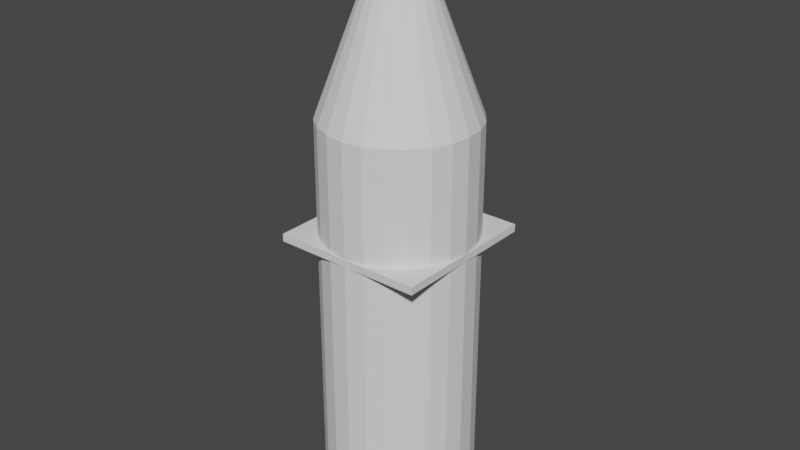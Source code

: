 # Source: measurements.blend  (saved by Blender 3.3.6; exported with 4.5.12 LTS)
import bpy
from mathutils import Matrix  # noqa: F401  (used for matrix-valued properties, if any)

bpy.ops.wm.read_factory_settings(use_empty=True)
scene = bpy.context.scene
scene.name = 'Scene'

# ---- collections
col_collection = bpy.data.collections.new('Collection'); scene.collection.children.link(col_collection)

# ---- world
world_world = bpy.data.worlds.new('World'); scene.world = world_world
world_world.use_nodes = True; world_world.node_tree.nodes.clear()
_N = world_world.node_tree.nodes; _L = world_world.node_tree.links
n0 = _N.new('ShaderNodeOutputWorld'); n0.name = 'World Output'; n0.location = (300, 300)
n1 = _N.new('ShaderNodeBackground'); n1.name = 'Background'; n1.location = (10, 300)
n1.inputs[0].default_value = (0.05088, 0.05088, 0.05088, 1.0)
_L.new(n1.outputs[0], n0.inputs[0])
n0.is_active_output = True
world_world.color = (0.05088, 0.05088, 0.05088)
world_world.use_sun_shadow = False
world_world.sun_shadow_jitter_overblur = 0.0

# ---- meshes
me_cube_001 = bpy.data.meshes.new('Cube.001')
me_cube_001.from_pydata([(-1.25, -1.25, -1.956), (-1.25, -1.25, -1.831), (-1.25, 1.25, -1.956), (-1.25, 1.25, -1.831), (1.25, -1.25, -1.956), (1.25, -1.25, -1.831), (1.25, 1.25, -1.956), (1.25, 1.25, -1.831), (0.0, 1.25, 1.907e-05), (-9.313e-09, 0.3125, 2.5), (0.3235, 1.207, 1.907e-05), (0.08088, 0.3019, 2.5), (0.625, 1.083, 1.907e-05), (0.1562, 0.2706, 2.5), (0.8839, 0.8839, 1.907e-05), (0.221, 0.221, 2.5), (1.083, 0.625, 1.907e-05), (0.2706, 0.1562, 2.5), (1.207, 0.3235, 1.907e-05), (0.3019, 0.08088, 2.5), (1.25, 0.0, 1.907e-05), (0.3125, -7.451e-09, 2.5), (1.207, -0.3235, 1.907e-05), (0.3019, -0.08088, 2.5), (1.083, -0.625, 1.907e-05), (0.2706, -0.1562, 2.5), (0.8839, -0.8839, 1.907e-05), (0.221, -0.221, 2.5), (0.625, -1.083, 1.907e-05), (0.1562, -0.2706, 2.5), (0.3235, -1.207, 1.907e-05), (0.08088, -0.3019, 2.5), (0.0, -1.25, 1.991e-05), (-7.451e-09, -0.3125, 2.5), (-0.3235, -1.207, 1.991e-05), (-0.08088, -0.3019, 2.5), (-0.625, -1.083, 1.907e-05), (-0.1562, -0.2706, 2.5), (-0.8839, -0.8839, 1.907e-05), (-0.221, -0.221, 2.5), (-1.083, -0.625, 1.907e-05), (-0.2706, -0.1562, 2.5), (-1.207, -0.3235, 1.907e-05), (-0.3019, -0.08088, 2.5), (-1.25, 0.0, 1.907e-05), (-0.3125, -7.451e-09, 2.5), (-1.207, 0.3235, 1.907e-05), (-0.3019, 0.08088, 2.5), (-1.083, 0.625, 1.907e-05), (-0.2706, 0.1562, 2.5), (-0.8839, 0.8839, 1.907e-05), (-0.221, 0.221, 2.5), (-0.625, 1.083, 1.907e-05), (-0.1562, 0.2706, 2.5), (-0.3235, 1.207, 1.907e-05), (-0.08088, 0.3019, 2.5), (0.0223, 0.08323, 3.107), (-5.266e-09, 0.08617, 3.107), (0.04308, 0.07462, 3.107), (0.06093, 0.06093, 3.107), (0.07462, 0.04308, 3.107), (0.08323, 0.0223, 3.107), (0.08617, -7.451e-09, 3.107), (0.08323, -0.0223, 3.107), (0.07462, -0.04308, 3.107), (0.06093, -0.06093, 3.107), (0.04308, -0.07462, 3.107), (0.0223, -0.08323, 3.107), (-4.752e-09, -0.08617, 3.107), (-0.0223, -0.08323, 3.107), (-0.04308, -0.07462, 3.107), (-0.06093, -0.06093, 3.107), (-0.07462, -0.04308, 3.107), (-0.08323, -0.0223, 3.107), (-0.08617, -7.451e-09, 3.107), (-0.08323, 0.0223, 3.107), (-0.07462, 0.04308, 3.107), (-0.06093, 0.06093, 3.107), (-0.04308, 0.07462, 3.107), (-0.0223, 0.08323, 3.107), (-7.257e-09, 1.25, -0.5041), (0.3235, 1.207, -0.5041), (0.625, 1.083, -0.5041), (0.8839, 0.8839, -0.5041), (1.083, 0.625, -0.5041), (1.207, 0.3235, -0.5041), (1.25, -5.513e-08, -0.5041), (1.207, -0.3235, -0.5041), (1.083, -0.625, -0.5041), (0.8839, -0.8839, -0.5041), (0.625, -1.083, -0.5041), (0.3235, -1.207, -0.5041), (-7.257e-09, -1.25, -0.5041), (-0.3235, -1.207, -0.5041), (-0.625, -1.083, -0.5041), (-0.8839, -0.8839, -0.5041), (-1.083, -0.625, -0.5041), (-1.207, -0.3235, -0.5041), (-1.25, -5.513e-08, -0.5041), (-1.207, 0.3235, -0.5041), (-1.083, 0.625, -0.5041), (-0.8839, 0.8839, -0.5041), (-0.625, 1.083, -0.5041), (-0.3235, 1.207, -0.5041), (-9.85e-09, 1.25, -1.348), (0.3235, 1.207, -1.348), (0.625, 1.083, -1.348), (0.8839, 0.8839, -1.348), (1.083, 0.625, -1.348), (1.207, 0.3235, -1.348), (1.25, -1.475e-07, -1.348), (1.207, -0.3235, -1.348), (1.083, -0.625, -1.348), (0.8839, -0.8839, -1.348), (0.625, -1.083, -1.348), (0.3235, -1.207, -1.348), (-9.85e-09, -1.25, -1.348), (-0.3235, -1.207, -1.348), (-0.625, -1.083, -1.348), (-0.8839, -0.8839, -1.348), (-1.083, -0.625, -1.348), (-1.207, -0.3235, -1.348), (-1.25, -1.475e-07, -1.348), (-1.207, 0.3235, -1.348), (-1.083, 0.625, -1.348), (-0.8839, 0.8839, -1.348), (-0.625, 1.083, -1.348), (-0.3235, 1.207, -1.348), (1.779e-08, 1.25, -4.348), (0.3235, 1.207, -4.348), (0.625, 1.083, -4.348), (0.8839, 0.8839, -4.348), (1.083, 0.625, -4.348), (1.207, 0.3235, -4.348), (1.25, -5.224e-07, -4.348), (1.207, -0.3235, -4.348), (1.083, -0.625, -4.348), (0.8839, -0.8839, -4.348), (0.625, -1.083, -4.348), (0.3235, -1.207, -4.348), (1.779e-08, -1.25, -4.348), (-0.3235, -1.207, -4.348), (-0.625, -1.083, -4.348), (-0.8839, -0.8839, -4.348), (-1.083, -0.625, -4.348), (-1.207, -0.3235, -4.348), (-1.25, -5.224e-07, -4.348), (-1.207, 0.3235, -4.348), (-1.083, 0.625, -4.348), (-0.8839, 0.8839, -4.348), (-0.625, 1.083, -4.348), (-0.3235, 1.207, -4.348), (7.944e-08, 1.25, -5.185), (0.3235, 1.207, -5.185), (0.625, 1.083, -5.185), (0.8839, 0.8839, -5.185), (1.083, 0.625, -5.185), (1.207, 0.3235, -5.185), (1.25, -6.27e-07, -5.185), (1.207, -0.3235, -5.185), (1.083, -0.625, -5.185), (0.8839, -0.8839, -5.185), (0.625, -1.083, -5.185), (0.3235, -1.207, -5.185), (7.944e-08, -1.25, -5.185), (-0.3235, -1.207, -5.185), (-0.625, -1.083, -5.185), (-0.8839, -0.8839, -5.185), (-1.083, -0.625, -5.185), (-1.207, -0.3235, -5.185), (-1.25, -6.27e-07, -5.185), (-1.207, 0.3235, -5.185), (-1.083, 0.625, -5.185), (-0.8839, 0.8839, -5.185), (-0.625, 1.083, -5.185), (-0.3235, 1.207, -5.185), (7.295e-08, 1.25, -5.714), (0.3235, 1.207, -5.714), (0.625, 1.083, -5.714), (0.8839, 0.8839, -5.714), (1.083, 0.625, -5.714), (1.207, 0.3235, -5.714), (1.25, -6.931e-07, -5.714), (1.207, -0.3235, -5.714), (1.083, -0.625, -5.714), (0.8839, -0.8839, -5.714), (0.625, -1.083, -5.714), (0.3235, -1.207, -5.714), (7.295e-08, -1.25, -5.714), (-0.3235, -1.207, -5.714), (-0.625, -1.083, -5.714), (-0.8839, -0.8839, -5.714), (-1.083, -0.625, -5.714), (-1.207, -0.3235, -5.714), (-1.25, -6.931e-07, -5.714), (-1.207, 0.3235, -5.714), (-1.083, 0.625, -5.714), (-0.8839, 0.8839, -5.714), (-0.625, 1.083, -5.714), (-0.3235, 1.207, -5.714), (1.858e-07, 1.25, -6.633), (0.3235, 1.207, -6.633), (0.625, 1.083, -6.633), (0.8839, 0.8839, -6.633), (1.083, 0.625, -6.633), (1.207, 0.3235, -6.633), (1.25, -8.08e-07, -6.633), (1.207, -0.3235, -6.633), (1.083, -0.625, -6.633), (0.8839, -0.8839, -6.633), (0.625, -1.083, -6.633), (0.3235, -1.207, -6.633), (1.858e-07, -1.25, -6.633), (-0.3235, -1.207, -6.633), (-0.625, -1.083, -6.633), (-0.8839, -0.8839, -6.633), (-1.083, -0.625, -6.633), (-1.207, -0.3235, -6.633), (-1.25, -8.08e-07, -6.633), (-1.207, 0.3235, -6.633), (-1.083, 0.625, -6.633), (-0.8839, 0.8839, -6.633), (-0.625, 1.083, -6.633), (-0.3235, 1.207, -6.633)], [], [(0, 1, 3, 2), (2, 3, 7, 6), (6, 7, 5, 4), (4, 5, 1, 0), (2, 6, 4, 0), (7, 3, 1, 5), (8, 9, 11, 10), (10, 11, 13, 12), (12, 13, 15, 14), (14, 15, 17, 16), (16, 17, 19, 18), (18, 19, 21, 20), (20, 21, 23, 22), (22, 23, 25, 24), (24, 25, 27, 26), (26, 27, 29, 28), (28, 29, 31, 30), (30, 31, 33, 32), (32, 33, 35, 34), (34, 35, 37, 36), (36, 37, 39, 38), (38, 39, 41, 40), (40, 41, 43, 42), (42, 43, 45, 44), (44, 45, 47, 46), (46, 47, 49, 48), (48, 49, 51, 50), (50, 51, 53, 52), (51, 49, 76, 77), (52, 53, 55, 54), (54, 55, 9, 8), (18, 20, 86, 85), (56, 57, 79, 78, 77, 76, 75, 74, 73, 72, 71, 70, 69, 68, 67, 66, 65, 64, 63, 62, 61, 60, 59, 58), (17, 15, 59, 60), (27, 25, 64, 65), (37, 35, 69, 70), (47, 45, 74, 75), (9, 55, 79, 57), (13, 11, 56, 58), (23, 21, 62, 63), (33, 31, 67, 68), (43, 41, 72, 73), (53, 51, 77, 78), (19, 17, 60, 61), (29, 27, 65, 66), (39, 37, 70, 71), (49, 47, 75, 76), (15, 13, 58, 59), (25, 23, 63, 64), (11, 9, 57, 56), (35, 33, 68, 69), (45, 43, 73, 74), (55, 53, 78, 79), (21, 19, 61, 62), (31, 29, 66, 67), (41, 39, 71, 72), (87, 88, 112, 111), (28, 30, 91, 90), (38, 40, 96, 95), (48, 50, 101, 100), (14, 16, 84, 83), (24, 26, 89, 88), (34, 36, 94, 93), (44, 46, 99, 98), (54, 8, 80, 103), (10, 12, 82, 81), (20, 22, 87, 86), (30, 32, 92, 91), (40, 42, 97, 96), (50, 52, 102, 101), (16, 18, 85, 84), (26, 28, 90, 89), (36, 38, 95, 94), (46, 48, 100, 99), (12, 14, 83, 82), (22, 24, 88, 87), (8, 10, 81, 80), (32, 34, 93, 92), (42, 44, 98, 97), (52, 54, 103, 102), (122, 123, 147, 146), (102, 103, 127, 126), (80, 81, 105, 104), (95, 96, 120, 119), (88, 89, 113, 112), (103, 80, 104, 127), (81, 82, 106, 105), (96, 97, 121, 120), (89, 90, 114, 113), (82, 83, 107, 106), (97, 98, 122, 121), (90, 91, 115, 114), (83, 84, 108, 107), (98, 99, 123, 122), (91, 92, 116, 115), (84, 85, 109, 108), (99, 100, 124, 123), (92, 93, 117, 116), (85, 86, 110, 109), (100, 101, 125, 124), (93, 94, 118, 117), (86, 87, 111, 110), (101, 102, 126, 125), (94, 95, 119, 118), (135, 136, 160, 159), (115, 116, 140, 139), (108, 109, 133, 132), (123, 124, 148, 147), (116, 117, 141, 140), (109, 110, 134, 133), (124, 125, 149, 148), (117, 118, 142, 141), (110, 111, 135, 134), (125, 126, 150, 149), (118, 119, 143, 142), (111, 112, 136, 135), (126, 127, 151, 150), (104, 105, 129, 128), (119, 120, 144, 143), (112, 113, 137, 136), (127, 104, 128, 151), (105, 106, 130, 129), (120, 121, 145, 144), (113, 114, 138, 137), (106, 107, 131, 130), (121, 122, 146, 145), (114, 115, 139, 138), (107, 108, 132, 131), (163, 164, 188, 187), (150, 151, 175, 174), (128, 129, 153, 152), (143, 144, 168, 167), (136, 137, 161, 160), (151, 128, 152, 175), (129, 130, 154, 153), (144, 145, 169, 168), (137, 138, 162, 161), (130, 131, 155, 154), (145, 146, 170, 169), (138, 139, 163, 162), (131, 132, 156, 155), (146, 147, 171, 170), (139, 140, 164, 163), (132, 133, 157, 156), (147, 148, 172, 171), (140, 141, 165, 164), (133, 134, 158, 157), (148, 149, 173, 172), (141, 142, 166, 165), (134, 135, 159, 158), (149, 150, 174, 173), (142, 143, 167, 166), (198, 199, 223, 222), (156, 157, 181, 180), (171, 172, 196, 195), (164, 165, 189, 188), (157, 158, 182, 181), (172, 173, 197, 196), (165, 166, 190, 189), (158, 159, 183, 182), (173, 174, 198, 197), (166, 167, 191, 190), (159, 160, 184, 183), (174, 175, 199, 198), (152, 153, 177, 176), (167, 168, 192, 191), (160, 161, 185, 184), (175, 152, 176, 199), (153, 154, 178, 177), (168, 169, 193, 192), (161, 162, 186, 185), (154, 155, 179, 178), (169, 170, 194, 193), (162, 163, 187, 186), (155, 156, 180, 179), (170, 171, 195, 194), (200, 201, 202, 203, 204, 205, 206, 207, 208, 209, 210, 211, 212, 213, 214, 215, 216, 217, 218, 219, 220, 221, 222, 223), (176, 177, 201, 200), (191, 192, 216, 215), (184, 185, 209, 208), (199, 176, 200, 223), (177, 178, 202, 201), (192, 193, 217, 216), (185, 186, 210, 209), (178, 179, 203, 202), (193, 194, 218, 217), (186, 187, 211, 210), (179, 180, 204, 203), (194, 195, 219, 218), (187, 188, 212, 211), (180, 181, 205, 204), (195, 196, 220, 219), (188, 189, 213, 212), (181, 182, 206, 205), (196, 197, 221, 220), (189, 190, 214, 213), (182, 183, 207, 206), (197, 198, 222, 221), (190, 191, 215, 214), (183, 184, 208, 207)])
_uv = me_cube_001.uv_layers.new(name='UVMap')
_uv.uv.foreach_set('vector', [0.375, 0.0, 0.625, 0.0, 0.625, 0.25, 0.375, 0.25, 0.375, 0.25, 0.625, 0.25, 0.625, 0.5, 0.375, 0.5, 0.375, 0.5, 0.625, 0.5, 0.625, 0.75, 0.375, 0.75, 0.375, 0.75, 0.625, 0.75, 0.625, 1.0, 0.375, 1.0, 0.125, 0.5, 0.375, 0.5, 0.375, 0.75, 0.125, 0.75, 0.625, 0.5, 0.875, 0.5, 0.875, 0.75, 0.625, 0.75, 1.0, 0.5, 1.0, 1.0, 0.9583, 1.0, 0.9583, 0.5, 0.9583, 0.5, 0.9583, 1.0, 0.9167, 1.0, 0.9167, 0.5, 0.9167, 0.5, 0.9167, 1.0, 0.875, 1.0, 0.875, 0.5, 0.875, 0.5, 0.875, 1.0, 0.8333, 1.0, 0.8333, 0.5, 0.8333, 0.5, 0.8333, 1.0, 0.7917, 1.0, 0.7917, 0.5, 0.7917, 0.5, 0.7917, 1.0, 0.75, 1.0, 0.75, 0.5, 0.75, 0.5, 0.75, 1.0, 0.7083, 1.0, 0.7083, 0.5, 0.7083, 0.5, 0.7083, 1.0, 0.6667, 1.0, 0.6667, 0.5, 0.6667, 0.5, 0.6667, 1.0, 0.625, 1.0, 0.625, 0.5, 0.625, 0.5, 0.625, 1.0, 0.5833, 1.0, 0.5833, 0.5, 0.5833, 0.5, 0.5833, 1.0, 0.5417, 1.0, 0.5417, 0.5, 0.5417, 0.5, 0.5417, 1.0, 0.5, 1.0, 0.5, 0.5, 0.5, 0.5, 0.5, 1.0, 0.4583, 1.0, 0.4583, 0.5, 0.4583, 0.5, 0.4583, 1.0, 0.4167, 1.0, 0.4167, 0.5, 0.4167, 0.5, 0.4167, 1.0, 0.375, 1.0, 0.375, 0.5, 0.375, 0.5, 0.375, 1.0, 0.3333, 1.0, 0.3333, 0.5, 0.3333, 0.5, 0.3333, 1.0, 0.2917, 1.0, 0.2917, 0.5, 0.2917, 0.5, 0.2917, 1.0, 0.25, 1.0, 0.25, 0.5, 0.25, 0.5, 0.25, 1.0, 0.2083, 1.0, 0.2083, 0.5, 0.2083, 0.5, 0.2083, 1.0, 0.1667, 1.0, 0.1667, 0.5, 0.1667, 0.5, 0.1667, 1.0, 0.125, 1.0, 0.125, 0.5, 0.125, 0.5, 0.125, 1.0, 0.08333, 1.0, 0.08333, 0.5, 0.125, 1.0, 0.1667, 1.0, 0.1667, 1.0, 0.125, 1.0, 0.08333, 0.5, 0.08333, 1.0, 0.04167, 1.0, 0.04167, 0.5, 0.04167, 0.5, 0.04167, 1.0, -1.863e-07, 1.0, -1.863e-07, 0.5, 0.7917, 0.5, 0.75, 0.5, 0.75, 0.5, 0.7917, 0.5, 0.3121, 0.4818, 0.25, 0.49, 0.1879, 0.4818, 0.13, 0.4578, 0.08029, 0.4197, 0.04215, 0.37, 0.01818, 0.3121, 0.01, 0.25, 0.01818, 0.1879, 0.04215, 0.13, 0.08029, 0.08029, 0.13, 0.04215, 0.1879, 0.01818, 0.25, 0.01, 0.3121, 0.01818, 0.37, 0.04215, 0.4197, 0.08029, 0.4578, 0.13, 0.4818, 0.1879, 0.49, 0.25, 0.4818, 0.3121, 0.4578, 0.37, 0.4197, 0.4197, 0.37, 0.4578, 0.8333, 1.0, 0.875, 1.0, 0.875, 1.0, 0.8333, 1.0, 0.625, 1.0, 0.6667, 1.0, 0.6667, 1.0, 0.625, 1.0, 0.4167, 1.0, 0.4583, 1.0, 0.4583, 1.0, 0.4167, 1.0, 0.2083, 1.0, 0.25, 1.0, 0.25, 1.0, 0.2083, 1.0, -1.863e-07, 1.0, 0.04167, 1.0, 0.04167, 1.0, -1.863e-07, 1.0, 0.9167, 1.0, 0.9583, 1.0, 0.9583, 1.0, 0.9167, 1.0, 0.7083, 1.0, 0.75, 1.0, 0.75, 1.0, 0.7083, 1.0, 0.5, 1.0, 0.5417, 1.0, 0.5417, 1.0, 0.5, 1.0, 0.2917, 1.0, 0.3333, 1.0, 0.3333, 1.0, 0.2917, 1.0, 0.08333, 1.0, 0.125, 1.0, 0.125, 1.0, 0.08333, 1.0, 0.7917, 1.0, 0.8333, 1.0, 0.8333, 1.0, 0.7917, 1.0, 0.5833, 1.0, 0.625, 1.0, 0.625, 1.0, 0.5833, 1.0, 0.375, 1.0, 0.4167, 1.0, 0.4167, 1.0, 0.375, 1.0, 0.1667, 1.0, 0.2083, 1.0, 0.2083, 1.0, 0.1667, 1.0, 0.875, 1.0, 0.9167, 1.0, 0.9167, 1.0, 0.875, 1.0, 0.6667, 1.0, 0.7083, 1.0, 0.7083, 1.0, 0.6667, 1.0, 0.9583, 1.0, 1.0, 1.0, 1.0, 1.0, 0.9583, 1.0, 0.4583, 1.0, 0.5, 1.0, 0.5, 1.0, 0.4583, 1.0, 0.25, 1.0, 0.2917, 1.0, 0.2917, 1.0, 0.25, 1.0, 0.04167, 1.0, 0.08333, 1.0, 0.08333, 1.0, 0.04167, 1.0, 0.75, 1.0, 0.7917, 1.0, 0.7917, 1.0, 0.75, 1.0, 0.5417, 1.0, 0.5833, 1.0, 0.5833, 1.0, 0.5417, 1.0, 0.3333, 1.0, 0.375, 1.0, 0.375, 1.0, 0.3333, 1.0, 0.7083, 0.5, 0.6667, 0.5, 0.6667, 0.5, 0.7083, 0.5, 0.5833, 0.5, 0.5417, 0.5, 0.5417, 0.5, 0.5833, 0.5, 0.375, 0.5, 0.3333, 0.5, 0.3333, 0.5, 0.375, 0.5, 0.1667, 0.5, 0.125, 0.5, 0.125, 0.5, 0.1667, 0.5, 0.875, 0.5, 0.8333, 0.5, 0.8333, 0.5, 0.875, 0.5, 0.6667, 0.5, 0.625, 0.5, 0.625, 0.5, 0.6667, 0.5, 0.4583, 0.5, 0.4167, 0.5, 0.4167, 0.5, 0.4583, 0.5, 0.25, 0.5, 0.2083, 0.5, 0.2083, 0.5, 0.25, 0.5, 0.04167, 0.5, -1.863e-07, 0.5, -1.863e-07, 0.5, 0.04167, 0.5, 0.9583, 0.5, 0.9167, 0.5, 0.9167, 0.5, 0.9583, 0.5, 0.75, 0.5, 0.7083, 0.5, 0.7083, 0.5, 0.75, 0.5, 0.5417, 0.5, 0.5, 0.5, 0.5, 0.5, 0.5417, 0.5, 0.3333, 0.5, 0.2917, 0.5, 0.2917, 0.5, 0.3333, 0.5, 0.125, 0.5, 0.08333, 0.5, 0.08333, 0.5, 0.125, 0.5, 0.8333, 0.5, 0.7917, 0.5, 0.7917, 0.5, 0.8333, 0.5, 0.625, 0.5, 0.5833, 0.5, 0.5833, 0.5, 0.625, 0.5, 0.4167, 0.5, 0.375, 0.5, 0.375, 0.5, 0.4167, 0.5, 0.2083, 0.5, 0.1667, 0.5, 0.1667, 0.5, 0.2083, 0.5, 0.9167, 0.5, 0.875, 0.5, 0.875, 0.5, 0.9167, 0.5, 0.7083, 0.5, 0.6667, 0.5, 0.6667, 0.5, 0.7083, 0.5, 1.0, 0.5, 0.9583, 0.5, 0.9583, 0.5, 1.0, 0.5, 0.5, 0.5, 0.4583, 0.5, 0.4583, 0.5, 0.5, 0.5, 0.2917, 0.5, 0.25, 0.5, 0.25, 0.5, 0.2917, 0.5, 0.08333, 0.5, 0.04167, 0.5, 0.04167, 0.5, 0.08333, 0.5, 0.25, 0.5, 0.2083, 0.5, 0.2083, 0.5, 0.25, 0.5, 0.08333, 0.5, 0.04167, 0.5, 0.04167, 0.5, 0.08333, 0.5, 1.0, 0.5, 0.9583, 0.5, 0.9583, 0.5, 1.0, 0.5, 0.375, 0.5, 0.3333, 0.5, 0.3333, 0.5, 0.375, 0.5, 0.6667, 0.5, 0.625, 0.5, 0.625, 0.5, 0.6667, 0.5, 0.04167, 0.5, -1.863e-07, 0.5, -1.863e-07, 0.5, 0.04167, 0.5, 0.9583, 0.5, 0.9167, 0.5, 0.9167, 0.5, 0.9583, 0.5, 0.3333, 0.5, 0.2917, 0.5, 0.2917, 0.5, 0.3333, 0.5, 0.625, 0.5, 0.5833, 0.5, 0.5833, 0.5, 0.625, 0.5, 0.9167, 0.5, 0.875, 0.5, 0.875, 0.5, 0.9167, 0.5, 0.2917, 0.5, 0.25, 0.5, 0.25, 0.5, 0.2917, 0.5, 0.5833, 0.5, 0.5417, 0.5, 0.5417, 0.5, 0.5833, 0.5, 0.875, 0.5, 0.8333, 0.5, 0.8333, 0.5, 0.875, 0.5, 0.25, 0.5, 0.2083, 0.5, 0.2083, 0.5, 0.25, 0.5, 0.5417, 0.5, 0.5, 0.5, 0.5, 0.5, 0.5417, 0.5, 0.8333, 0.5, 0.7917, 0.5, 0.7917, 0.5, 0.8333, 0.5, 0.2083, 0.5, 0.1667, 0.5, 0.1667, 0.5, 0.2083, 0.5, 0.5, 0.5, 0.4583, 0.5, 0.4583, 0.5, 0.5, 0.5, 0.7917, 0.5, 0.75, 0.5, 0.75, 0.5, 0.7917, 0.5, 0.1667, 0.5, 0.125, 0.5, 0.125, 0.5, 0.1667, 0.5, 0.4583, 0.5, 0.4167, 0.5, 0.4167, 0.5, 0.4583, 0.5, 0.75, 0.5, 0.7083, 0.5, 0.7083, 0.5, 0.75, 0.5, 0.125, 0.5, 0.08333, 0.5, 0.08333, 0.5, 0.125, 0.5, 0.4167, 0.5, 0.375, 0.5, 0.375, 0.5, 0.4167, 0.5, 0.7083, 0.5, 0.6667, 0.5, 0.6667, 0.5, 0.7083, 0.5, 0.5417, 0.5, 0.5, 0.5, 0.5, 0.5, 0.5417, 0.5, 0.8333, 0.5, 0.7917, 0.5, 0.7917, 0.5, 0.8333, 0.5, 0.2083, 0.5, 0.1667, 0.5, 0.1667, 0.5, 0.2083, 0.5, 0.5, 0.5, 0.4583, 0.5, 0.4583, 0.5, 0.5, 0.5, 0.7917, 0.5, 0.75, 0.5, 0.75, 0.5, 0.7917, 0.5, 0.1667, 0.5, 0.125, 0.5, 0.125, 0.5, 0.1667, 0.5, 0.4583, 0.5, 0.4167, 0.5, 0.4167, 0.5, 0.4583, 0.5, 0.75, 0.5, 0.7083, 0.5, 0.7083, 0.5, 0.75, 0.5, 0.125, 0.5, 0.08333, 0.5, 0.08333, 0.5, 0.125, 0.5, 0.4167, 0.5, 0.375, 0.5, 0.375, 0.5, 0.4167, 0.5, 0.7083, 0.5, 0.6667, 0.5, 0.6667, 0.5, 0.7083, 0.5, 0.08333, 0.5, 0.04167, 0.5, 0.04167, 0.5, 0.08333, 0.5, 1.0, 0.5, 0.9583, 0.5, 0.9583, 0.5, 1.0, 0.5, 0.375, 0.5, 0.3333, 0.5, 0.3333, 0.5, 0.375, 0.5, 0.6667, 0.5, 0.625, 0.5, 0.625, 0.5, 0.6667, 0.5, 0.04167, 0.5, -1.863e-07, 0.5, -1.863e-07, 0.5, 0.04167, 0.5, 0.9583, 0.5, 0.9167, 0.5, 0.9167, 0.5, 0.9583, 0.5, 0.3333, 0.5, 0.2917, 0.5, 0.2917, 0.5, 0.3333, 0.5, 0.625, 0.5, 0.5833, 0.5, 0.5833, 0.5, 0.625, 0.5, 0.9167, 0.5, 0.875, 0.5, 0.875, 0.5, 0.9167, 0.5, 0.2917, 0.5, 0.25, 0.5, 0.25, 0.5, 0.2917, 0.5, 0.5833, 0.5, 0.5417, 0.5, 0.5417, 0.5, 0.5833, 0.5, 0.875, 0.5, 0.8333, 0.5, 0.8333, 0.5, 0.875, 0.5, 0.5417, 0.5, 0.5, 0.5, 0.5, 0.5, 0.5417, 0.5, 0.08333, 0.5, 0.04167, 0.5, 0.04167, 0.5, 0.08333, 0.5, 1.0, 0.5, 0.9583, 0.5, 0.9583, 0.5, 1.0, 0.5, 0.375, 0.5, 0.3333, 0.5, 0.3333, 0.5, 0.375, 0.5, 0.6667, 0.5, 0.625, 0.5, 0.625, 0.5, 0.6667, 0.5, 0.04167, 0.5, -1.863e-07, 0.5, -1.863e-07, 0.5, 0.04167, 0.5, 0.9583, 0.5, 0.9167, 0.5, 0.9167, 0.5, 0.9583, 0.5, 0.3333, 0.5, 0.2917, 0.5, 0.2917, 0.5, 0.3333, 0.5, 0.625, 0.5, 0.5833, 0.5, 0.5833, 0.5, 0.625, 0.5, 0.9167, 0.5, 0.875, 0.5, 0.875, 0.5, 0.9167, 0.5, 0.2917, 0.5, 0.25, 0.5, 0.25, 0.5, 0.2917, 0.5, 0.5833, 0.5, 0.5417, 0.5, 0.5417, 0.5, 0.5833, 0.5, 0.875, 0.5, 0.8333, 0.5, 0.8333, 0.5, 0.875, 0.5, 0.25, 0.5, 0.2083, 0.5, 0.2083, 0.5, 0.25, 0.5, 0.5417, 0.5, 0.5, 0.5, 0.5, 0.5, 0.5417, 0.5, 0.8333, 0.5, 0.7917, 0.5, 0.7917, 0.5, 0.8333, 0.5, 0.2083, 0.5, 0.1667, 0.5, 0.1667, 0.5, 0.2083, 0.5, 0.5, 0.5, 0.4583, 0.5, 0.4583, 0.5, 0.5, 0.5, 0.7917, 0.5, 0.75, 0.5, 0.75, 0.5, 0.7917, 0.5, 0.1667, 0.5, 0.125, 0.5, 0.125, 0.5, 0.1667, 0.5, 0.4583, 0.5, 0.4167, 0.5, 0.4167, 0.5, 0.4583, 0.5, 0.75, 0.5, 0.7083, 0.5, 0.7083, 0.5, 0.75, 0.5, 0.125, 0.5, 0.08333, 0.5, 0.08333, 0.5, 0.125, 0.5, 0.4167, 0.5, 0.375, 0.5, 0.375, 0.5, 0.4167, 0.5, 0.08333, 0.5, 0.04167, 0.5, 0.04167, 0.5, 0.08333, 0.5, 0.8333, 0.5, 0.7917, 0.5, 0.7917, 0.5, 0.8333, 0.5, 0.2083, 0.5, 0.1667, 0.5, 0.1667, 0.5, 0.2083, 0.5, 0.5, 0.5, 0.4583, 0.5, 0.4583, 0.5, 0.5, 0.5, 0.7917, 0.5, 0.75, 0.5, 0.75, 0.5, 0.7917, 0.5, 0.1667, 0.5, 0.125, 0.5, 0.125, 0.5, 0.1667, 0.5, 0.4583, 0.5, 0.4167, 0.5, 0.4167, 0.5, 0.4583, 0.5, 0.75, 0.5, 0.7083, 0.5, 0.7083, 0.5, 0.75, 0.5, 0.125, 0.5, 0.08333, 0.5, 0.08333, 0.5, 0.125, 0.5, 0.4167, 0.5, 0.375, 0.5, 0.375, 0.5, 0.4167, 0.5, 0.7083, 0.5, 0.6667, 0.5, 0.6667, 0.5, 0.7083, 0.5, 0.08333, 0.5, 0.04167, 0.5, 0.04167, 0.5, 0.08333, 0.5, 1.0, 0.5, 0.9583, 0.5, 0.9583, 0.5, 1.0, 0.5, 0.375, 0.5, 0.3333, 0.5, 0.3333, 0.5, 0.375, 0.5, 0.6667, 0.5, 0.625, 0.5, 0.625, 0.5, 0.6667, 0.5, 0.04167, 0.5, -1.863e-07, 0.5, -1.863e-07, 0.5, 0.04167, 0.5, 0.9583, 0.5, 0.9167, 0.5, 0.9167, 0.5, 0.9583, 0.5, 0.3333, 0.5, 0.2917, 0.5, 0.2917, 0.5, 0.3333, 0.5, 0.625, 0.5, 0.5833, 0.5, 0.5833, 0.5, 0.625, 0.5, 0.9167, 0.5, 0.875, 0.5, 0.875, 0.5, 0.9167, 0.5, 0.2917, 0.5, 0.25, 0.5, 0.25, 0.5, 0.2917, 0.5, 0.5833, 0.5, 0.5417, 0.5, 0.5417, 0.5, 0.5833, 0.5, 0.875, 0.5, 0.8333, 0.5, 0.8333, 0.5, 0.875, 0.5, 0.25, 0.5, 0.2083, 0.5, 0.2083, 0.5, 0.25, 0.5, 0.75, 0.49, 0.8121, 0.4818, 0.87, 0.4578, 0.9197, 0.4197, 0.9578, 0.37, 0.9818, 0.3121, 0.99, 0.25, 0.9818, 0.1879, 0.9578, 0.13, 0.9197, 0.08029, 0.87, 0.04215, 0.8121, 0.01818, 0.75, 0.01, 0.6879, 0.01818, 0.63, 0.04215, 0.5803, 0.08029, 0.5422, 0.13, 0.5182, 0.1879, 0.51, 0.25, 0.5182, 0.3121, 0.5422, 0.37, 0.5803, 0.4197, 0.63, 0.4578, 0.6879, 0.4818, 1.0, 0.5, 0.9583, 0.5, 0.9583, 0.5, 1.0, 0.5, 0.375, 0.5, 0.3333, 0.5, 0.3333, 0.5, 0.375, 0.5, 0.6667, 0.5, 0.625, 0.5, 0.625, 0.5, 0.6667, 0.5, 0.04167, 0.5, -1.863e-07, 0.5, -1.863e-07, 0.5, 0.04167, 0.5, 0.9583, 0.5, 0.9167, 0.5, 0.9167, 0.5, 0.9583, 0.5, 0.3333, 0.5, 0.2917, 0.5, 0.2917, 0.5, 0.3333, 0.5, 0.625, 0.5, 0.5833, 0.5, 0.5833, 0.5, 0.625, 0.5, 0.9167, 0.5, 0.875, 0.5, 0.875, 0.5, 0.9167, 0.5, 0.2917, 0.5, 0.25, 0.5, 0.25, 0.5, 0.2917, 0.5, 0.5833, 0.5, 0.5417, 0.5, 0.5417, 0.5, 0.5833, 0.5, 0.875, 0.5, 0.8333, 0.5, 0.8333, 0.5, 0.875, 0.5, 0.25, 0.5, 0.2083, 0.5, 0.2083, 0.5, 0.25, 0.5, 0.5417, 0.5, 0.5, 0.5, 0.5, 0.5, 0.5417, 0.5, 0.8333, 0.5, 0.7917, 0.5, 0.7917, 0.5, 0.8333, 0.5, 0.2083, 0.5, 0.1667, 0.5, 0.1667, 0.5, 0.2083, 0.5, 0.5, 0.5, 0.4583, 0.5, 0.4583, 0.5, 0.5, 0.5, 0.7917, 0.5, 0.75, 0.5, 0.75, 0.5, 0.7917, 0.5, 0.1667, 0.5, 0.125, 0.5, 0.125, 0.5, 0.1667, 0.5, 0.4583, 0.5, 0.4167, 0.5, 0.4167, 0.5, 0.4583, 0.5, 0.75, 0.5, 0.7083, 0.5, 0.7083, 0.5, 0.75, 0.5, 0.125, 0.5, 0.08333, 0.5, 0.08333, 0.5, 0.125, 0.5, 0.4167, 0.5, 0.375, 0.5, 0.375, 0.5, 0.4167, 0.5, 0.7083, 0.5, 0.6667, 0.5, 0.6667, 0.5, 0.7083, 0.5])
me_cube_001.update()

# ---- objects
ob_empty = bpy.data.objects.new('Empty', None)
ob_cube = bpy.data.objects.new('Cube', me_cube_001)

# ---- transforms, parenting, visibility, modifiers, constraints
ob_empty.location = (-2.713, 0.0, -1.891)
ob_empty.rotation_euler = (1.571, -0.0, -0.0)
ob_empty.scale = (2.026, 2.026, 2.026)
ob_empty.empty_display_type = 'IMAGE'
ob_empty.empty_display_size = 5.0
ob_cube.location = (0.0, 0.0, 0.0)

# ---- collection membership
col_collection.objects.link(ob_empty)
col_collection.objects.link(ob_cube)

# ---- scene / render settings (as saved in the file)
scene.frame_start = 1; scene.frame_end = 250; scene.frame_set(1)
scene.render.engine = 'BLENDER_EEVEE_NEXT'
scene.cycles.sampling_pattern = 'TABULATED_SOBOL'
scene.cycles.use_light_tree = False
scene.view_settings.view_transform = 'Filmic'
bpy.context.view_layer.update()

# ---- added for rendering (the .blend has no active camera and no usable light): camera, sun
cam_auto = bpy.data.cameras.new('AutoCamera')
cam_auto.lens = 50.0
cam_auto.sensor_width = 36.0
cam_auto.clip_end = 1000.0
ob_auto_camera = bpy.data.objects.new('AutoCamera', cam_auto)
scene.collection.objects.link(ob_auto_camera)
ob_auto_camera.location = (9.58641, -11.5037, 5.90601)
ob_auto_camera.rotation_euler = (1.09748, -7.21219e-08, 0.694738)
scene.camera = ob_auto_camera
light_auto_sun = bpy.data.lights.new('AutoSun', 'SUN')
light_auto_sun.energy = 3.0
light_auto_sun.angle = 0.0523599
ob_auto_sun = bpy.data.objects.new('AutoSun', light_auto_sun)
scene.collection.objects.link(ob_auto_sun)
ob_auto_sun.rotation_euler = (0.872665, 0.174533, 0.523599)
bpy.context.view_layer.update()
